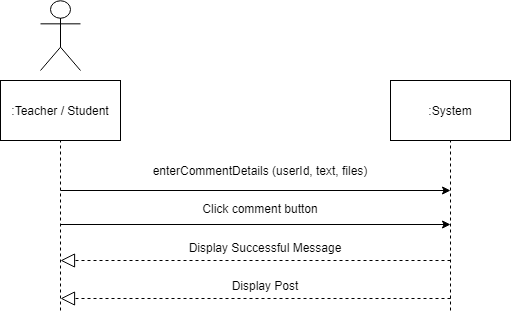

The diagram above was exported from draw.io. Its source (the exported page's mxGraphModel, read from the mxfile embedded in the PNG):
<mxGraphModel dx="840" dy="452" grid="1" gridSize="10" guides="1" tooltips="1" connect="1" arrows="1" fold="1" page="1" pageScale="1" pageWidth="850" pageHeight="1100" math="0" shadow="0">
  <root>
    <mxCell id="0" />
    <mxCell id="1" parent="0" />
    <mxCell id="rPVwiYAF3EemMnnL-q8W-1" value="" style="endArrow=none;dashed=1;html=1;entryX=0.5;entryY=1;entryDx=0;entryDy=0;" parent="1" target="rPVwiYAF3EemMnnL-q8W-3" edge="1">
      <mxGeometry width="50" height="50" relative="1" as="geometry">
        <mxPoint x="260" y="340" as="sourcePoint" />
        <mxPoint x="259.5" y="160" as="targetPoint" />
      </mxGeometry>
    </mxCell>
    <mxCell id="rPVwiYAF3EemMnnL-q8W-2" value="Actor" style="shape=umlActor;verticalLabelPosition=bottom;labelBackgroundColor=#ffffff;verticalAlign=top;html=1;outlineConnect=0;noLabel=1;" parent="1" vertex="1">
      <mxGeometry x="240" y="30" width="40" height="70" as="geometry" />
    </mxCell>
    <mxCell id="rPVwiYAF3EemMnnL-q8W-3" value=":Teacher / Student" style="rounded=0;whiteSpace=wrap;html=1;" parent="1" vertex="1">
      <mxGeometry x="200" y="110" width="120" height="60" as="geometry" />
    </mxCell>
    <mxCell id="rPVwiYAF3EemMnnL-q8W-4" value=":System" style="rounded=0;whiteSpace=wrap;html=1;" parent="1" vertex="1">
      <mxGeometry x="590" y="110" width="120" height="60" as="geometry" />
    </mxCell>
    <mxCell id="rPVwiYAF3EemMnnL-q8W-5" value="" style="endArrow=none;dashed=1;html=1;entryX=0.5;entryY=1;entryDx=0;entryDy=0;" parent="1" target="rPVwiYAF3EemMnnL-q8W-4" edge="1">
      <mxGeometry width="50" height="50" relative="1" as="geometry">
        <mxPoint x="650" y="340" as="sourcePoint" />
        <mxPoint x="690" y="180" as="targetPoint" />
      </mxGeometry>
    </mxCell>
    <mxCell id="rPVwiYAF3EemMnnL-q8W-6" value="" style="endArrow=block;dashed=1;endFill=0;endSize=12;html=1;" parent="1" edge="1">
      <mxGeometry width="160" relative="1" as="geometry">
        <mxPoint x="650" y="290" as="sourcePoint" />
        <mxPoint x="260" y="290" as="targetPoint" />
      </mxGeometry>
    </mxCell>
    <mxCell id="rPVwiYAF3EemMnnL-q8W-7" value="Display Successful Message&#10;" style="text;align=center;fontStyle=0;verticalAlign=middle;spacingLeft=3;spacingRight=3;strokeColor=none;rotatable=0;points=[[0,0.5],[1,0.5]];portConstraint=eastwest;fontSize=12;" parent="1" vertex="1">
      <mxGeometry x="425" y="280" width="80" height="10" as="geometry" />
    </mxCell>
    <mxCell id="rPVwiYAF3EemMnnL-q8W-8" value="" style="endArrow=classic;html=1;fontSize=12;" parent="1" edge="1">
      <mxGeometry width="50" height="50" relative="1" as="geometry">
        <mxPoint x="260" y="220" as="sourcePoint" />
        <mxPoint x="650" y="220" as="targetPoint" />
      </mxGeometry>
    </mxCell>
    <mxCell id="rPVwiYAF3EemMnnL-q8W-9" value="enterCommentDetails (userId, text, files)" style="text;align=center;fontStyle=0;verticalAlign=middle;spacingLeft=3;spacingRight=3;strokeColor=none;rotatable=0;points=[[0,0.5],[1,0.5]];portConstraint=eastwest;fontSize=12;" parent="1" vertex="1">
      <mxGeometry x="420" y="200" width="80" as="geometry" />
    </mxCell>
    <mxCell id="rPVwiYAF3EemMnnL-q8W-10" value="" style="endArrow=classic;html=1;fontSize=12;" parent="1" edge="1">
      <mxGeometry width="50" height="50" relative="1" as="geometry">
        <mxPoint x="260" y="254" as="sourcePoint" />
        <mxPoint x="650" y="254" as="targetPoint" />
      </mxGeometry>
    </mxCell>
    <mxCell id="rPVwiYAF3EemMnnL-q8W-11" value="Click comment button" style="text;align=center;fontStyle=0;verticalAlign=middle;spacingLeft=3;spacingRight=3;strokeColor=none;rotatable=0;points=[[0,0.5],[1,0.5]];portConstraint=eastwest;fontSize=12;" parent="1" vertex="1">
      <mxGeometry x="420" y="238" width="80" as="geometry" />
    </mxCell>
    <mxCell id="rPVwiYAF3EemMnnL-q8W-15" value="" style="endArrow=block;dashed=1;endFill=0;endSize=12;html=1;" parent="1" edge="1">
      <mxGeometry width="160" relative="1" as="geometry">
        <mxPoint x="650" y="328" as="sourcePoint" />
        <mxPoint x="260" y="328" as="targetPoint" />
      </mxGeometry>
    </mxCell>
    <mxCell id="rPVwiYAF3EemMnnL-q8W-16" value="Display Post&#10;" style="text;align=center;fontStyle=0;verticalAlign=middle;spacingLeft=3;spacingRight=3;strokeColor=none;rotatable=0;points=[[0,0.5],[1,0.5]];portConstraint=eastwest;fontSize=12;" parent="1" vertex="1">
      <mxGeometry x="425" y="318" width="80" height="10" as="geometry" />
    </mxCell>
  </root>
</mxGraphModel>